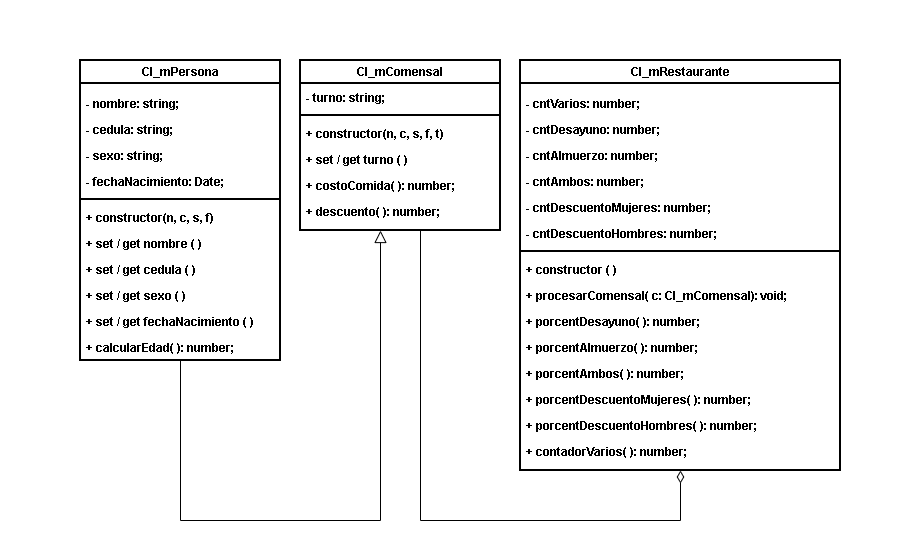

The diagram above was exported from draw.io. Its source (the exported page's mxGraphModel, read from the mxfile embedded in the PNG):
<mxGraphModel dx="1202" dy="673" grid="1" gridSize="10" guides="1" tooltips="1" connect="1" arrows="1" fold="1" page="1" pageScale="1" pageWidth="1169" pageHeight="827" background="light-dark(#FFFFFF,#000000)" math="0" shadow="0">
  <root>
    <mxCell id="WIyWlLk6GJQsqaUBKTNV-0" />
    <mxCell id="WIyWlLk6GJQsqaUBKTNV-1" parent="WIyWlLk6GJQsqaUBKTNV-0" />
    <mxCell id="NJWBmMwgZ6Z7G2CBDmrJ-80" connectable="0" parent="WIyWlLk6GJQsqaUBKTNV-1" style="group" value="" vertex="1">
      <mxGeometry height="460" width="760" x="160" y="100" as="geometry" />
    </mxCell>
    <mxCell id="zkfFHV4jXpPFQw0GAbJ--12" edge="1" parent="NJWBmMwgZ6Z7G2CBDmrJ-80" style="endArrow=block;endSize=10;endFill=0;shadow=0;strokeWidth=1;rounded=0;curved=0;edgeStyle=elbowEdgeStyle;elbow=vertical;fontStyle=1" value="">
      <mxGeometry relative="1" width="160" as="geometry">
        <Array as="points">
          <mxPoint x="200" y="460" />
        </Array>
        <mxPoint x="100" y="300" as="sourcePoint" />
        <mxPoint x="300" y="170" as="targetPoint" />
      </mxGeometry>
    </mxCell>
    <mxCell id="NJWBmMwgZ6Z7G2CBDmrJ-46" parent="NJWBmMwgZ6Z7G2CBDmrJ-80" style="swimlane;whiteSpace=wrap;html=1;strokeWidth=2;fillColor=none;fontStyle=1" value="&lt;span style=&quot;white-space: nowrap;&quot;&gt;Cl_mPersona&lt;/span&gt;" vertex="1">
      <mxGeometry height="300" width="200" as="geometry" />
    </mxCell>
    <mxCell id="zkfFHV4jXpPFQw0GAbJ--7" parent="NJWBmMwgZ6Z7G2CBDmrJ-46" style="text;align=left;verticalAlign=top;spacingLeft=4;spacingRight=4;overflow=hidden;rotatable=0;points=[[0,0.5],[1,0.5]];portConstraint=eastwest;fillColor=none;fontStyle=1" value="- nombre: string;" vertex="1">
      <mxGeometry height="26" width="180" y="30" as="geometry" />
    </mxCell>
    <mxCell id="zkfFHV4jXpPFQw0GAbJ--8" parent="NJWBmMwgZ6Z7G2CBDmrJ-46" style="text;align=left;verticalAlign=top;spacingLeft=4;spacingRight=4;overflow=hidden;rotatable=0;points=[[0,0.5],[1,0.5]];portConstraint=eastwest;rounded=0;shadow=0;html=0;fillColor=none;fontStyle=1" value="- cedula: string;" vertex="1">
      <mxGeometry height="26" width="180" y="56" as="geometry" />
    </mxCell>
    <mxCell id="NJWBmMwgZ6Z7G2CBDmrJ-1" parent="NJWBmMwgZ6Z7G2CBDmrJ-46" style="text;align=left;verticalAlign=top;spacingLeft=4;spacingRight=4;overflow=hidden;rotatable=0;points=[[0,0.5],[1,0.5]];portConstraint=eastwest;rounded=0;shadow=0;html=0;fillColor=none;fontStyle=1" value="- sexo: string;" vertex="1">
      <mxGeometry height="26" width="180" y="82" as="geometry" />
    </mxCell>
    <mxCell id="NJWBmMwgZ6Z7G2CBDmrJ-2" parent="NJWBmMwgZ6Z7G2CBDmrJ-46" style="text;align=left;verticalAlign=top;spacingLeft=4;spacingRight=4;overflow=hidden;rotatable=0;points=[[0,0.5],[1,0.5]];portConstraint=eastwest;rounded=0;shadow=0;html=0;fillColor=none;fontStyle=1" value="- fechaNacimiento: Date;" vertex="1">
      <mxGeometry height="26" width="180" y="108" as="geometry" />
    </mxCell>
    <mxCell id="zkfFHV4jXpPFQw0GAbJ--9" parent="NJWBmMwgZ6Z7G2CBDmrJ-46" style="line;html=1;strokeWidth=2;align=left;verticalAlign=middle;spacingTop=-1;spacingLeft=3;spacingRight=3;rotatable=0;labelPosition=right;points=[];portConstraint=eastwest;fillColor=none;fontStyle=1" value="" vertex="1">
      <mxGeometry height="10" width="200" y="134" as="geometry" />
    </mxCell>
    <mxCell id="NJWBmMwgZ6Z7G2CBDmrJ-16" parent="NJWBmMwgZ6Z7G2CBDmrJ-46" style="text;align=left;verticalAlign=top;spacingLeft=4;spacingRight=4;overflow=hidden;rotatable=0;points=[[0,0.5],[1,0.5]];portConstraint=eastwest;rounded=0;shadow=0;html=0;fillColor=none;fontStyle=1" value="+ set / get fechaNacimiento ( )  " vertex="1">
      <mxGeometry height="26" width="190" y="248" as="geometry" />
    </mxCell>
    <mxCell id="NJWBmMwgZ6Z7G2CBDmrJ-17" parent="NJWBmMwgZ6Z7G2CBDmrJ-46" style="text;align=left;verticalAlign=top;spacingLeft=4;spacingRight=4;overflow=hidden;rotatable=0;points=[[0,0.5],[1,0.5]];portConstraint=eastwest;rounded=0;shadow=0;html=0;fillColor=none;fontStyle=1" value="+ calcularEdad( ): number;" vertex="1">
      <mxGeometry height="26" width="180" y="274" as="geometry" />
    </mxCell>
    <mxCell id="NJWBmMwgZ6Z7G2CBDmrJ-15" parent="NJWBmMwgZ6Z7G2CBDmrJ-46" style="text;align=left;verticalAlign=top;spacingLeft=4;spacingRight=4;overflow=hidden;rotatable=0;points=[[0,0.5],[1,0.5]];portConstraint=eastwest;rounded=0;shadow=0;html=0;fillColor=none;fontStyle=1" value="+ set / get sexo ( )  " vertex="1">
      <mxGeometry height="26" width="180" y="222" as="geometry" />
    </mxCell>
    <mxCell id="NJWBmMwgZ6Z7G2CBDmrJ-14" parent="NJWBmMwgZ6Z7G2CBDmrJ-46" style="text;align=left;verticalAlign=top;spacingLeft=4;spacingRight=4;overflow=hidden;rotatable=0;points=[[0,0.5],[1,0.5]];portConstraint=eastwest;rounded=0;shadow=0;html=0;fillColor=none;fontStyle=1" value="+ set / get cedula ( )  " vertex="1">
      <mxGeometry height="26" width="180" y="196" as="geometry" />
    </mxCell>
    <mxCell id="NJWBmMwgZ6Z7G2CBDmrJ-5" parent="NJWBmMwgZ6Z7G2CBDmrJ-46" style="text;align=left;verticalAlign=top;spacingLeft=4;spacingRight=4;overflow=hidden;rotatable=0;points=[[0,0.5],[1,0.5]];portConstraint=eastwest;rounded=0;shadow=0;html=0;fillColor=none;fontStyle=1" value="+ set / get nombre ( )  " vertex="1">
      <mxGeometry height="26" width="180" y="170" as="geometry" />
    </mxCell>
    <mxCell id="NJWBmMwgZ6Z7G2CBDmrJ-4" parent="NJWBmMwgZ6Z7G2CBDmrJ-46" style="text;align=left;verticalAlign=top;spacingLeft=4;spacingRight=4;overflow=hidden;rotatable=0;points=[[0,0.5],[1,0.5]];portConstraint=eastwest;rounded=0;shadow=0;html=0;fillColor=none;fontStyle=1" value="+ constructor(n, c, s, f)" vertex="1">
      <mxGeometry height="26" width="180" y="144" as="geometry" />
    </mxCell>
    <mxCell id="NJWBmMwgZ6Z7G2CBDmrJ-49" edge="1" parent="NJWBmMwgZ6Z7G2CBDmrJ-80" style="endArrow=diamondThin;endSize=10;endFill=0;shadow=0;strokeWidth=1;rounded=0;curved=0;edgeStyle=elbowEdgeStyle;elbow=vertical;fontStyle=1" value="">
      <mxGeometry relative="1" width="160" as="geometry">
        <Array as="points">
          <mxPoint x="470" y="460" />
        </Array>
        <mxPoint x="340" y="170" as="sourcePoint" />
        <mxPoint x="600" y="410" as="targetPoint" />
      </mxGeometry>
    </mxCell>
    <mxCell id="NJWBmMwgZ6Z7G2CBDmrJ-50" parent="NJWBmMwgZ6Z7G2CBDmrJ-80" style="swimlane;whiteSpace=wrap;html=1;strokeWidth=2;fillColor=none;fontStyle=1" value="&lt;span style=&quot;white-space: nowrap;&quot;&gt;Cl_mComensal&lt;/span&gt;" vertex="1">
      <mxGeometry height="170" width="200" x="220" as="geometry" />
    </mxCell>
    <mxCell id="zkfFHV4jXpPFQw0GAbJ--1" parent="NJWBmMwgZ6Z7G2CBDmrJ-50" style="text;align=left;verticalAlign=top;spacingLeft=4;spacingRight=4;overflow=hidden;rotatable=0;points=[[0,0.5],[1,0.5]];portConstraint=eastwest;fillColor=none;fontStyle=1" value="- turno: string;" vertex="1">
      <mxGeometry height="26" width="160" y="24" as="geometry" />
    </mxCell>
    <mxCell id="NJWBmMwgZ6Z7G2CBDmrJ-51" parent="NJWBmMwgZ6Z7G2CBDmrJ-50" style="line;html=1;strokeWidth=2;align=left;verticalAlign=middle;spacingTop=-1;spacingLeft=3;spacingRight=3;rotatable=0;labelPosition=right;points=[];portConstraint=eastwest;fillColor=none;fontStyle=1" value="" vertex="1">
      <mxGeometry height="10" width="200" y="50" as="geometry" />
    </mxCell>
    <mxCell id="zkfFHV4jXpPFQw0GAbJ--2" parent="NJWBmMwgZ6Z7G2CBDmrJ-50" style="text;align=left;verticalAlign=top;spacingLeft=4;spacingRight=4;overflow=hidden;rotatable=0;points=[[0,0.5],[1,0.5]];portConstraint=eastwest;rounded=0;shadow=0;html=0;fillColor=none;fontStyle=1" value="+ costoComida( ): number;" vertex="1">
      <mxGeometry height="26" width="160" y="112" as="geometry" />
    </mxCell>
    <mxCell id="zkfFHV4jXpPFQw0GAbJ--5" parent="NJWBmMwgZ6Z7G2CBDmrJ-50" style="text;align=left;verticalAlign=top;spacingLeft=4;spacingRight=4;overflow=hidden;rotatable=0;points=[[0,0.5],[1,0.5]];portConstraint=eastwest;fillColor=none;fontStyle=1" value="+ constructor(n, c, s, f, t)" vertex="1">
      <mxGeometry height="26" width="160" y="60" as="geometry" />
    </mxCell>
    <mxCell id="zkfFHV4jXpPFQw0GAbJ--3" parent="NJWBmMwgZ6Z7G2CBDmrJ-50" style="text;align=left;verticalAlign=top;spacingLeft=4;spacingRight=4;overflow=hidden;rotatable=0;points=[[0,0.5],[1,0.5]];portConstraint=eastwest;rounded=0;shadow=0;html=0;fillColor=none;fontStyle=1" value="+ set / get turno ( )  " vertex="1">
      <mxGeometry height="26" width="160" y="86" as="geometry" />
    </mxCell>
    <mxCell id="NJWBmMwgZ6Z7G2CBDmrJ-0" parent="NJWBmMwgZ6Z7G2CBDmrJ-50" style="text;align=left;verticalAlign=top;spacingLeft=4;spacingRight=4;overflow=hidden;rotatable=0;points=[[0,0.5],[1,0.5]];portConstraint=eastwest;rounded=0;shadow=0;html=0;fillColor=none;fontStyle=1" value="+ descuento( ): number;" vertex="1">
      <mxGeometry height="22" width="160" y="138" as="geometry" />
    </mxCell>
    <mxCell id="NJWBmMwgZ6Z7G2CBDmrJ-56" parent="NJWBmMwgZ6Z7G2CBDmrJ-80" style="swimlane;whiteSpace=wrap;html=1;fillColor=none;strokeWidth=2;fontStyle=1" value="Cl_mRestaurante" vertex="1">
      <mxGeometry height="410" width="320" x="440" as="geometry" />
    </mxCell>
    <mxCell id="NJWBmMwgZ6Z7G2CBDmrJ-30" parent="NJWBmMwgZ6Z7G2CBDmrJ-56" style="text;align=left;verticalAlign=top;spacingLeft=4;spacingRight=4;overflow=hidden;rotatable=0;points=[[0,0.5],[1,0.5]];portConstraint=eastwest;rounded=0;shadow=0;html=0;fillColor=none;fontStyle=1" value="- cntDescuentoHombres: number;" vertex="1">
      <mxGeometry height="26" width="270" y="160" as="geometry" />
    </mxCell>
    <mxCell id="NJWBmMwgZ6Z7G2CBDmrJ-24" parent="NJWBmMwgZ6Z7G2CBDmrJ-56" style="text;align=left;verticalAlign=top;spacingLeft=4;spacingRight=4;overflow=hidden;rotatable=0;points=[[0,0.5],[1,0.5]];portConstraint=eastwest;rounded=0;shadow=0;html=0;fillColor=none;fontStyle=1" value="- cntDescuentoMujeres: number;" vertex="1">
      <mxGeometry height="26" width="270" y="134" as="geometry" />
    </mxCell>
    <mxCell id="NJWBmMwgZ6Z7G2CBDmrJ-22" parent="NJWBmMwgZ6Z7G2CBDmrJ-56" style="text;align=left;verticalAlign=top;spacingLeft=4;spacingRight=4;overflow=hidden;rotatable=0;points=[[0,0.5],[1,0.5]];portConstraint=eastwest;rounded=0;shadow=0;html=0;fillColor=none;fontStyle=1" value="- cntAmbos: number;" vertex="1">
      <mxGeometry height="26" width="270" y="108" as="geometry" />
    </mxCell>
    <mxCell id="NJWBmMwgZ6Z7G2CBDmrJ-21" parent="NJWBmMwgZ6Z7G2CBDmrJ-56" style="text;align=left;verticalAlign=top;spacingLeft=4;spacingRight=4;overflow=hidden;rotatable=0;points=[[0,0.5],[1,0.5]];portConstraint=eastwest;rounded=0;shadow=0;html=0;fillColor=none;fontStyle=1" value="- cntAlmuerzo: number;" vertex="1">
      <mxGeometry height="26" width="270" y="82" as="geometry" />
    </mxCell>
    <mxCell id="NJWBmMwgZ6Z7G2CBDmrJ-20" parent="NJWBmMwgZ6Z7G2CBDmrJ-56" style="text;align=left;verticalAlign=top;spacingLeft=4;spacingRight=4;overflow=hidden;rotatable=0;points=[[0,0.5],[1,0.5]];portConstraint=eastwest;rounded=0;shadow=0;html=0;fillColor=none;fontStyle=1" value="- cntDesayuno: number;" vertex="1">
      <mxGeometry height="26" width="270" y="56" as="geometry" />
    </mxCell>
    <mxCell id="NJWBmMwgZ6Z7G2CBDmrJ-19" parent="NJWBmMwgZ6Z7G2CBDmrJ-56" style="text;align=left;verticalAlign=top;spacingLeft=4;spacingRight=4;overflow=hidden;rotatable=0;points=[[0,0.5],[1,0.5]];portConstraint=eastwest;fillColor=none;fontStyle=1" value="- cntVarios: number;" vertex="1">
      <mxGeometry height="26" width="270" y="30" as="geometry" />
    </mxCell>
    <mxCell id="NJWBmMwgZ6Z7G2CBDmrJ-23" parent="NJWBmMwgZ6Z7G2CBDmrJ-56" style="line;html=1;strokeWidth=2;align=left;verticalAlign=middle;spacingTop=-1;spacingLeft=3;spacingRight=3;rotatable=0;labelPosition=right;points=[];portConstraint=eastwest;fillColor=default;fontStyle=1" value="" vertex="1">
      <mxGeometry height="10" width="320" y="186" as="geometry" />
    </mxCell>
    <mxCell id="NJWBmMwgZ6Z7G2CBDmrJ-34" parent="NJWBmMwgZ6Z7G2CBDmrJ-56" style="text;align=left;verticalAlign=top;spacingLeft=4;spacingRight=4;overflow=hidden;rotatable=0;points=[[0,0.5],[1,0.5]];portConstraint=eastwest;rounded=0;shadow=0;html=0;fillColor=none;fontStyle=1" value="+ porcentDescuentoMujeres( ): number;" vertex="1">
      <mxGeometry height="26" width="270" y="326" as="geometry" />
    </mxCell>
    <mxCell id="NJWBmMwgZ6Z7G2CBDmrJ-36" parent="NJWBmMwgZ6Z7G2CBDmrJ-56" style="text;align=left;verticalAlign=top;spacingLeft=4;spacingRight=4;overflow=hidden;rotatable=0;points=[[0,0.5],[1,0.5]];portConstraint=eastwest;rounded=0;shadow=0;html=0;fillColor=none;fontStyle=1" value="+ contadorVarios( ): number;" vertex="1">
      <mxGeometry height="26" width="270" y="378" as="geometry" />
    </mxCell>
    <mxCell id="NJWBmMwgZ6Z7G2CBDmrJ-35" parent="NJWBmMwgZ6Z7G2CBDmrJ-56" style="text;align=left;verticalAlign=top;spacingLeft=4;spacingRight=4;overflow=hidden;rotatable=0;points=[[0,0.5],[1,0.5]];portConstraint=eastwest;rounded=0;shadow=0;html=0;fillColor=none;fontStyle=1" value="+ porcentDescuentoHombres( ): number;" vertex="1">
      <mxGeometry height="26" width="270" y="352" as="geometry" />
    </mxCell>
    <mxCell id="NJWBmMwgZ6Z7G2CBDmrJ-33" parent="NJWBmMwgZ6Z7G2CBDmrJ-56" style="text;align=left;verticalAlign=top;spacingLeft=4;spacingRight=4;overflow=hidden;rotatable=0;points=[[0,0.5],[1,0.5]];portConstraint=eastwest;rounded=0;shadow=0;html=0;fillColor=none;fontStyle=1" value="+ porcentAmbos( ): number;" vertex="1">
      <mxGeometry height="26" width="270" y="300" as="geometry" />
    </mxCell>
    <mxCell id="NJWBmMwgZ6Z7G2CBDmrJ-32" parent="NJWBmMwgZ6Z7G2CBDmrJ-56" style="text;align=left;verticalAlign=top;spacingLeft=4;spacingRight=4;overflow=hidden;rotatable=0;points=[[0,0.5],[1,0.5]];portConstraint=eastwest;rounded=0;shadow=0;html=0;fillColor=none;fontStyle=1" value="+ porcentAlmuerzo( ): number;" vertex="1">
      <mxGeometry height="26" width="270" y="274" as="geometry" />
    </mxCell>
    <mxCell id="NJWBmMwgZ6Z7G2CBDmrJ-28" parent="NJWBmMwgZ6Z7G2CBDmrJ-56" style="text;align=left;verticalAlign=top;spacingLeft=4;spacingRight=4;overflow=hidden;rotatable=0;points=[[0,0.5],[1,0.5]];portConstraint=eastwest;rounded=0;shadow=0;html=0;fillColor=none;fontStyle=1" value="+ porcentDesayuno( ): number;" vertex="1">
      <mxGeometry height="26" width="270" y="248" as="geometry" />
    </mxCell>
    <mxCell id="NJWBmMwgZ6Z7G2CBDmrJ-27" parent="NJWBmMwgZ6Z7G2CBDmrJ-56" style="text;align=left;verticalAlign=top;spacingLeft=4;spacingRight=4;overflow=hidden;rotatable=0;points=[[0,0.5],[1,0.5]];portConstraint=eastwest;rounded=0;shadow=0;html=0;fillColor=none;fontStyle=1" value="+ procesarComensal( c: Cl_mComensal): void;" vertex="1">
      <mxGeometry height="26" width="280" y="222" as="geometry" />
    </mxCell>
    <mxCell id="NJWBmMwgZ6Z7G2CBDmrJ-26" parent="NJWBmMwgZ6Z7G2CBDmrJ-56" style="text;align=left;verticalAlign=top;spacingLeft=4;spacingRight=4;overflow=hidden;rotatable=0;points=[[0,0.5],[1,0.5]];portConstraint=eastwest;rounded=0;shadow=0;html=0;fillColor=none;fontStyle=1" value="+ constructor ( )" vertex="1">
      <mxGeometry height="26" width="270" y="196" as="geometry" />
    </mxCell>
    <mxCell id="NJWBmMwgZ6Z7G2CBDmrJ-81" parent="WIyWlLk6GJQsqaUBKTNV-1" style="shape=ext;double=1;rounded=0;whiteSpace=wrap;html=1;fillColor=none;strokeColor=none;" value="" vertex="1">
      <mxGeometry height="560" width="920" x="80" y="40" as="geometry" />
    </mxCell>
  </root>
</mxGraphModel>